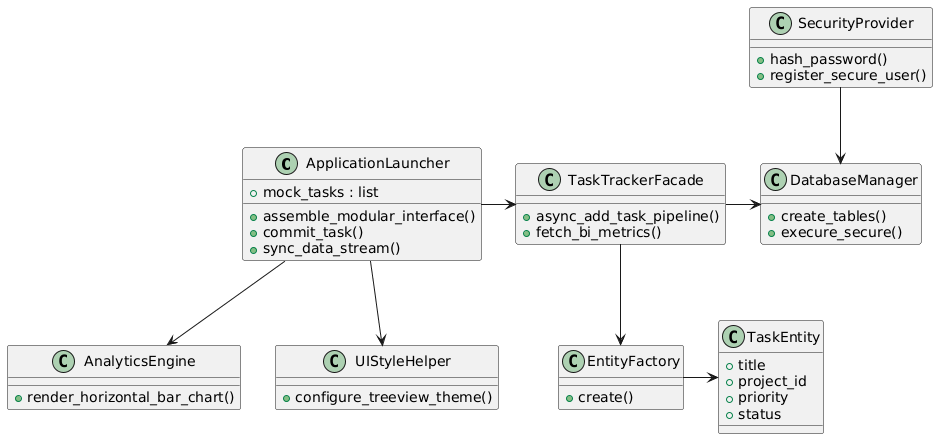

The diagram above was rendered by PlantUML. Its source (embedded in the PNG):
@startuml
class ApplicationLauncher{
+ mock_tasks : list
+ assemble_modular_interface()
+ commit_task()
+ sync_data_stream()
}

class TaskTrackerFacade {
+ async_add_task_pipeline()
+ fetch_bi_metrics()
}

class DatabaseManager {
+ create_tables()
+execure_secure()
}

class SecurityProvider {
+ hash_password()
+ register_secure_user()
}

class AnalyticsEngine {
+ render_horizontal_bar_chart()
}

class UIStyleHelper {
+ configure_treeview_theme()
}

class TaskEntity { 
+ title
+project_id
+priority
+ status
}

class EntityFactory {
+ create()
}

ApplicationLauncher -> TaskTrackerFacade
ApplicationLauncher --> AnalyticsEngine
ApplicationLauncher --> UIStyleHelper

TaskTrackerFacade -> DatabaseManager
TaskTrackerFacade --> EntityFactory
SecurityProvider --> DatabaseManager

EntityFactory -> TaskEntity
@enduml